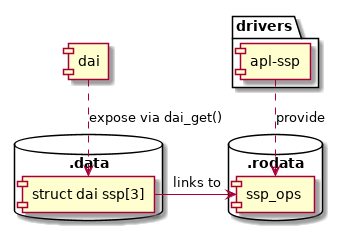

The diagram above was rendered by PlantUML. Its source (embedded in the PNG):
@startuml
skinparam backgroundcolor transparent
component dai
package drivers {
  component "apl-ssp" as ssp
}
database ".data" {
  component "struct dai ssp[3]" as d_ssp
}
database ".rodata" {
  component ssp_ops
}

dai ..> d_ssp : expose via dai_get()
d_ssp -> ssp_ops : links to
ssp ..> ssp_ops : provide
@enduml